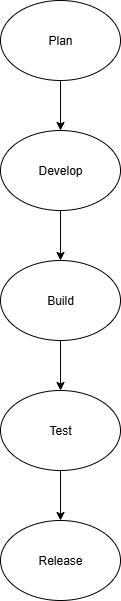

The diagram above was exported from draw.io. Its source (the exported page's mxGraphModel, read from the mxfile embedded in the PNG):
<mxGraphModel dx="1034" dy="570" grid="1" gridSize="10" guides="1" tooltips="1" connect="1" arrows="1" fold="1" page="1" pageScale="1" pageWidth="850" pageHeight="1100" math="0" shadow="0">
  <root>
    <mxCell id="0" />
    <mxCell id="1" parent="0" />
    <mxCell id="1MBdAhHr6iMtPNrZSIxh-3" value="Plan" style="ellipse;whiteSpace=wrap;html=1;" vertex="1" parent="1">
      <mxGeometry x="340" y="200" width="120" height="80" as="geometry" />
    </mxCell>
    <mxCell id="1MBdAhHr6iMtPNrZSIxh-4" value="" style="endArrow=classic;html=1;rounded=0;exitX=0.5;exitY=1;exitDx=0;exitDy=0;" edge="1" parent="1" source="1MBdAhHr6iMtPNrZSIxh-3">
      <mxGeometry width="50" height="50" relative="1" as="geometry">
        <mxPoint x="460" y="460" as="sourcePoint" />
        <mxPoint x="400" y="330" as="targetPoint" />
      </mxGeometry>
    </mxCell>
    <mxCell id="1MBdAhHr6iMtPNrZSIxh-9" style="edgeStyle=orthogonalEdgeStyle;rounded=0;orthogonalLoop=1;jettySize=auto;html=1;exitX=0.5;exitY=1;exitDx=0;exitDy=0;entryX=0.5;entryY=0;entryDx=0;entryDy=0;" edge="1" parent="1" source="1MBdAhHr6iMtPNrZSIxh-5" target="1MBdAhHr6iMtPNrZSIxh-8">
      <mxGeometry relative="1" as="geometry" />
    </mxCell>
    <mxCell id="1MBdAhHr6iMtPNrZSIxh-5" value="Develop" style="ellipse;whiteSpace=wrap;html=1;" vertex="1" parent="1">
      <mxGeometry x="340" y="330" width="120" height="80" as="geometry" />
    </mxCell>
    <mxCell id="1MBdAhHr6iMtPNrZSIxh-6" value="Release" style="ellipse;whiteSpace=wrap;html=1;" vertex="1" parent="1">
      <mxGeometry x="340" y="720" width="120" height="80" as="geometry" />
    </mxCell>
    <mxCell id="1MBdAhHr6iMtPNrZSIxh-11" style="edgeStyle=orthogonalEdgeStyle;rounded=0;orthogonalLoop=1;jettySize=auto;html=1;entryX=0.5;entryY=0;entryDx=0;entryDy=0;" edge="1" parent="1" source="1MBdAhHr6iMtPNrZSIxh-7" target="1MBdAhHr6iMtPNrZSIxh-6">
      <mxGeometry relative="1" as="geometry" />
    </mxCell>
    <mxCell id="1MBdAhHr6iMtPNrZSIxh-7" value="Test" style="ellipse;whiteSpace=wrap;html=1;" vertex="1" parent="1">
      <mxGeometry x="340" y="590" width="120" height="80" as="geometry" />
    </mxCell>
    <mxCell id="1MBdAhHr6iMtPNrZSIxh-10" style="edgeStyle=orthogonalEdgeStyle;rounded=0;orthogonalLoop=1;jettySize=auto;html=1;" edge="1" parent="1" source="1MBdAhHr6iMtPNrZSIxh-8" target="1MBdAhHr6iMtPNrZSIxh-7">
      <mxGeometry relative="1" as="geometry" />
    </mxCell>
    <mxCell id="1MBdAhHr6iMtPNrZSIxh-8" value="Build" style="ellipse;whiteSpace=wrap;html=1;" vertex="1" parent="1">
      <mxGeometry x="340" y="460" width="120" height="80" as="geometry" />
    </mxCell>
  </root>
</mxGraphModel>